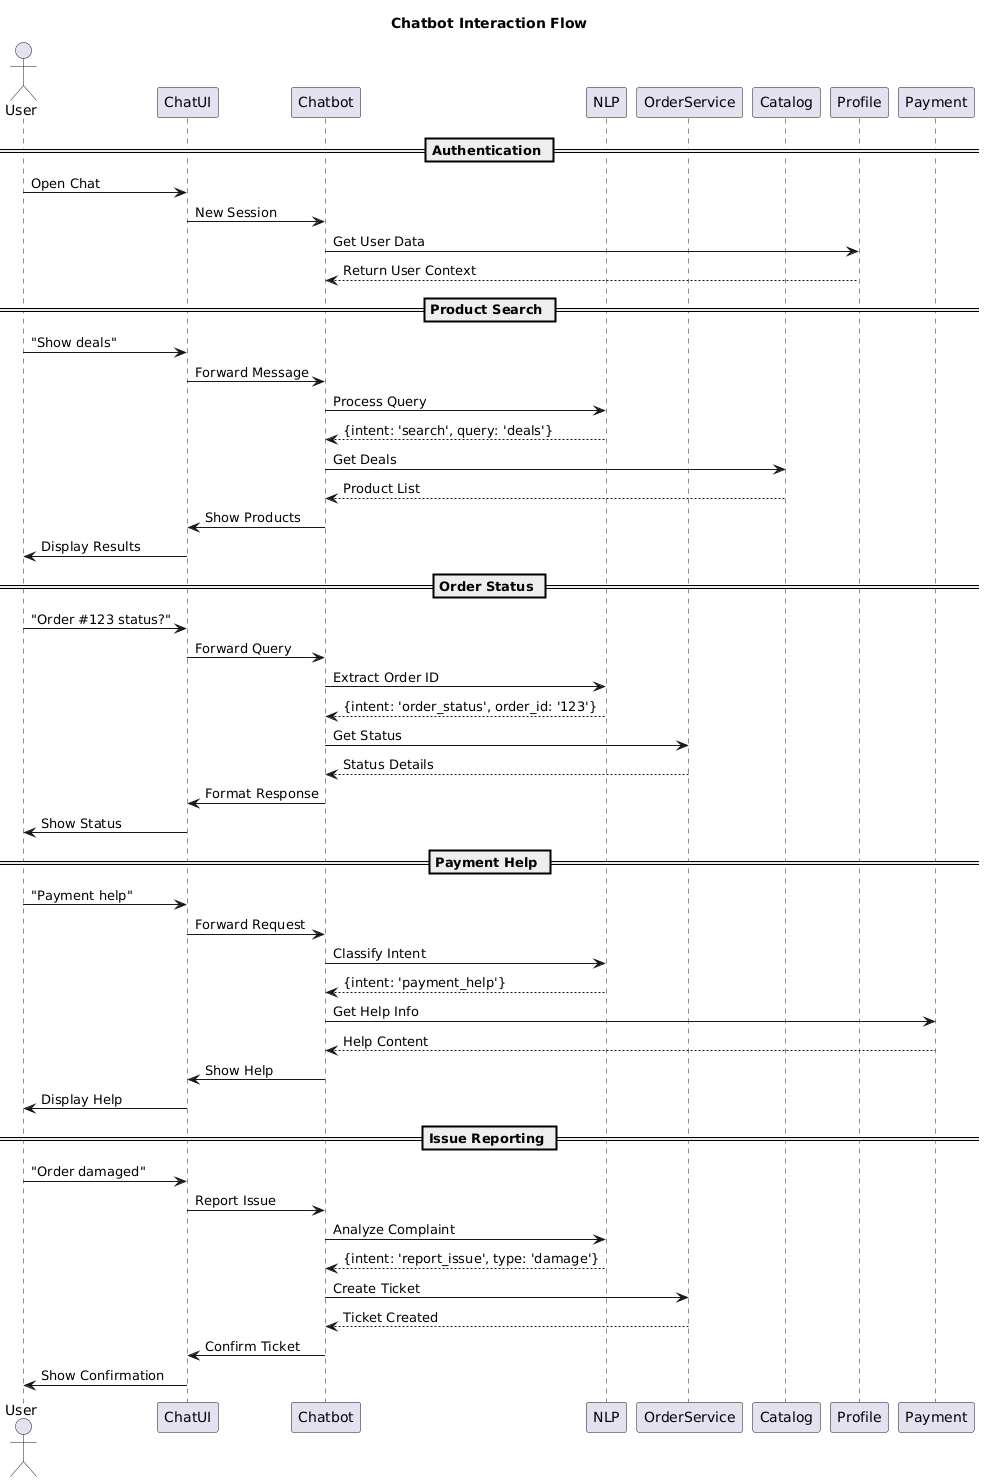

The diagram above was rendered by PlantUML. Its source (embedded in the PNG):
@startuml
title Chatbot Interaction Flow

actor User
participant "ChatUI" as UI
participant "Chatbot" as Bot
participant "NLP" as NLP
participant "OrderService" as Order
participant "Catalog" as Catalog
participant "Profile" as Profile
participant "Payment" as Payment

== Authentication ==
User -> UI: Open Chat
UI -> Bot: New Session
Bot -> Profile: Get User Data
Profile --> Bot: Return User Context

== Product Search ==
User -> UI: "Show deals"
UI -> Bot: Forward Message
Bot -> NLP: Process Query
NLP --> Bot: {intent: 'search', query: 'deals'}
Bot -> Catalog: Get Deals
Catalog --> Bot: Product List
Bot -> UI: Show Products
UI -> User: Display Results

== Order Status ==
User -> UI: "Order #123 status?"
UI -> Bot: Forward Query
Bot -> NLP: Extract Order ID
NLP --> Bot: {intent: 'order_status', order_id: '123'}
Bot -> Order: Get Status
Order --> Bot: Status Details
Bot -> UI: Format Response
UI -> User: Show Status

== Payment Help ==
User -> UI: "Payment help"
UI -> Bot: Forward Request
Bot -> NLP: Classify Intent
NLP --> Bot: {intent: 'payment_help'}
Bot -> Payment: Get Help Info
Payment --> Bot: Help Content
Bot -> UI: Show Help
UI -> User: Display Help

== Issue Reporting ==
User -> UI: "Order damaged"
UI -> Bot: Report Issue
Bot -> NLP: Analyze Complaint
NLP --> Bot: {intent: 'report_issue', type: 'damage'}
Bot -> Order: Create Ticket
Order --> Bot: Ticket Created
Bot -> UI: Confirm Ticket
UI -> User: Show Confirmation
@enduml